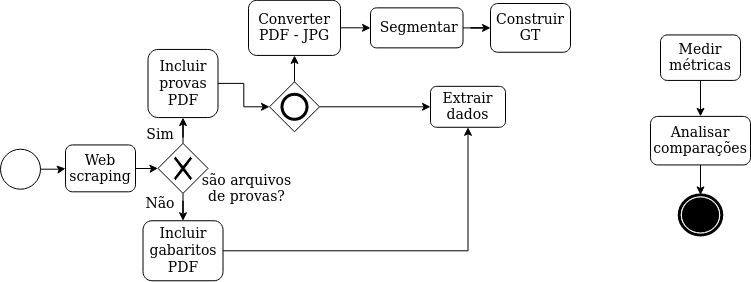

The diagram above was exported from draw.io. Its source (the exported page's mxGraphModel, read from the mxfile embedded in the PNG):
<mxGraphModel dx="1059" dy="476" grid="1" gridSize="10" guides="1" tooltips="1" connect="1" arrows="1" fold="1" page="1" pageScale="1" pageWidth="850" pageHeight="1100" background="#ffffff" math="0" shadow="0">
  <root>
    <mxCell id="0" />
    <mxCell id="1" parent="0" />
    <mxCell id="cXr0Qi3T3f3E2A_w6uCg-22" value="" style="edgeStyle=orthogonalEdgeStyle;rounded=0;orthogonalLoop=1;jettySize=auto;html=1;" parent="1" source="7a84cebc1def654-2" target="cXr0Qi3T3f3E2A_w6uCg-6" edge="1">
      <mxGeometry relative="1" as="geometry" />
    </mxCell>
    <mxCell id="7a84cebc1def654-2" value="&lt;font style=&quot;font-size: 14px&quot;&gt;Web scraping&lt;/font&gt;" style="shape=ext;rounded=1;html=1;whiteSpace=wrap;" parent="1" vertex="1">
      <mxGeometry x="425" y="271.45" width="70" height="46.87" as="geometry" />
    </mxCell>
    <mxCell id="Fgitr2a7-qHLeCe79rCa-1" value="&lt;font style=&quot;font-size: 14px&quot;&gt;&lt;font style=&quot;font-size: 14px&quot;&gt;Extrair dados&lt;/font&gt;&lt;br&gt;&lt;/font&gt;" style="html=1;whiteSpace=wrap;rounded=1;" parent="1" vertex="1">
      <mxGeometry x="790" y="212.82999999999998" width="75" height="40.96" as="geometry" />
    </mxCell>
    <mxCell id="Fgitr2a7-qHLeCe79rCa-3" value="&lt;font style=&quot;font-size: 14px&quot;&gt;Construir GT &lt;/font&gt;" style="html=1;whiteSpace=wrap;rounded=1;" parent="1" vertex="1">
      <mxGeometry x="850" y="129.99" width="80" height="48.75" as="geometry" />
    </mxCell>
    <mxCell id="3TuK4d7PIwfDfzk79evl-16" value="" style="edgeStyle=orthogonalEdgeStyle;rounded=0;orthogonalLoop=1;jettySize=auto;html=1;" edge="1" parent="1" source="Fgitr2a7-qHLeCe79rCa-4" target="Fgitr2a7-qHLeCe79rCa-3">
      <mxGeometry relative="1" as="geometry" />
    </mxCell>
    <mxCell id="Fgitr2a7-qHLeCe79rCa-4" value="&lt;div&gt;&lt;font style=&quot;font-size: 14px&quot;&gt;&amp;nbsp;Segmentar&lt;/font&gt;&lt;/div&gt;" style="shape=ext;rounded=1;html=1;whiteSpace=wrap;" parent="1" vertex="1">
      <mxGeometry x="730" y="134.37" width="92.5" height="40" as="geometry" />
    </mxCell>
    <mxCell id="3TuK4d7PIwfDfzk79evl-2" value="" style="edgeStyle=orthogonalEdgeStyle;rounded=0;orthogonalLoop=1;jettySize=auto;html=1;" edge="1" parent="1" source="bdHoq3Cz1sNRqR6PdJnZ-13" target="3TuK4d7PIwfDfzk79evl-1">
      <mxGeometry relative="1" as="geometry" />
    </mxCell>
    <mxCell id="bdHoq3Cz1sNRqR6PdJnZ-13" value="&lt;font style=&quot;font-size: 14px&quot;&gt;Medir métricas&lt;/font&gt;" style="html=1;whiteSpace=wrap;rounded=1;dropTarget=0;" parent="1" vertex="1">
      <mxGeometry x="1020" y="161.45" width="80" height="45.48" as="geometry" />
    </mxCell>
    <mxCell id="3TuK4d7PIwfDfzk79evl-10" value="" style="edgeStyle=orthogonalEdgeStyle;rounded=0;orthogonalLoop=1;jettySize=auto;html=1;" edge="1" parent="1" source="K05T42UemgDVTu5iZzgJ-1" target="Fgitr2a7-qHLeCe79rCa-4">
      <mxGeometry relative="1" as="geometry" />
    </mxCell>
    <mxCell id="K05T42UemgDVTu5iZzgJ-1" value="&lt;font style=&quot;font-size: 14px&quot;&gt;Converter PDF - JPG&lt;/font&gt;" style="html=1;whiteSpace=wrap;rounded=1;" parent="1" vertex="1">
      <mxGeometry x="608" y="126.81" width="92" height="55.12" as="geometry" />
    </mxCell>
    <mxCell id="cXr0Qi3T3f3E2A_w6uCg-1" value="" style="shape=mxgraph.bpmn.shape;html=1;verticalLabelPosition=bottom;labelBackgroundColor=#ffffff;verticalAlign=top;align=center;perimeter=ellipsePerimeter;outlineConnect=0;outline=end;symbol=terminate;" parent="1" vertex="1">
      <mxGeometry x="1038.75" y="321.45" width="42.5" height="40" as="geometry" />
    </mxCell>
    <mxCell id="3TuK4d7PIwfDfzk79evl-23" value="" style="edgeStyle=orthogonalEdgeStyle;rounded=0;orthogonalLoop=1;jettySize=auto;html=1;" edge="1" parent="1" source="cXr0Qi3T3f3E2A_w6uCg-2" target="3TuK4d7PIwfDfzk79evl-22">
      <mxGeometry relative="1" as="geometry" />
    </mxCell>
    <mxCell id="cXr0Qi3T3f3E2A_w6uCg-2" value="&lt;font style=&quot;font-size: 14px&quot;&gt;Incluir provas PDF&lt;br&gt;&lt;/font&gt;" style="shape=ext;rounded=1;html=1;whiteSpace=wrap;" parent="1" vertex="1">
      <mxGeometry x="507.5" y="175.94" width="70" height="68.13" as="geometry" />
    </mxCell>
    <mxCell id="cXr0Qi3T3f3E2A_w6uCg-16" value="" style="edgeStyle=orthogonalEdgeStyle;rounded=0;orthogonalLoop=1;jettySize=auto;html=1;entryX=0.5;entryY=1;entryDx=0;entryDy=0;" parent="1" source="cXr0Qi3T3f3E2A_w6uCg-3" target="Fgitr2a7-qHLeCe79rCa-1" edge="1">
      <mxGeometry relative="1" as="geometry">
        <mxPoint x="750" y="280" as="targetPoint" />
      </mxGeometry>
    </mxCell>
    <mxCell id="cXr0Qi3T3f3E2A_w6uCg-3" value="&lt;font style=&quot;font-size: 14px&quot;&gt;Incluir gabaritos PDF&lt;/font&gt;" style="shape=ext;rounded=1;html=1;whiteSpace=wrap;" parent="1" vertex="1">
      <mxGeometry x="502.5" y="347.26" width="80" height="60" as="geometry" />
    </mxCell>
    <mxCell id="cXr0Qi3T3f3E2A_w6uCg-9" value="" style="edgeStyle=orthogonalEdgeStyle;rounded=0;orthogonalLoop=1;jettySize=auto;html=1;" parent="1" source="cXr0Qi3T3f3E2A_w6uCg-6" target="cXr0Qi3T3f3E2A_w6uCg-2" edge="1">
      <mxGeometry relative="1" as="geometry" />
    </mxCell>
    <mxCell id="cXr0Qi3T3f3E2A_w6uCg-10" value="" style="edgeStyle=orthogonalEdgeStyle;rounded=0;orthogonalLoop=1;jettySize=auto;html=1;" parent="1" source="cXr0Qi3T3f3E2A_w6uCg-6" target="cXr0Qi3T3f3E2A_w6uCg-3" edge="1">
      <mxGeometry relative="1" as="geometry" />
    </mxCell>
    <mxCell id="cXr0Qi3T3f3E2A_w6uCg-6" value="" style="shape=mxgraph.bpmn.shape;html=1;verticalLabelPosition=bottom;labelBackgroundColor=#ffffff;verticalAlign=top;align=center;perimeter=rhombusPerimeter;background=gateway;outlineConnect=0;outline=none;symbol=exclusiveGw;" parent="1" vertex="1">
      <mxGeometry x="517.5" y="269.88" width="50" height="50" as="geometry" />
    </mxCell>
    <mxCell id="cXr0Qi3T3f3E2A_w6uCg-23" value="&lt;font style=&quot;font-size: 14px&quot;&gt;são arquivos de provas?&lt;/font&gt;" style="text;html=1;strokeColor=none;fillColor=none;align=center;verticalAlign=middle;whiteSpace=wrap;rounded=0;" parent="1" vertex="1">
      <mxGeometry x="550" y="310" width="112.5" height="10" as="geometry" />
    </mxCell>
    <mxCell id="cXr0Qi3T3f3E2A_w6uCg-25" value="&lt;font style=&quot;font-size: 14px&quot;&gt;Sim&lt;/font&gt;" style="text;html=1;strokeColor=none;fillColor=none;align=center;verticalAlign=middle;whiteSpace=wrap;rounded=0;" parent="1" vertex="1">
      <mxGeometry x="500" y="251.45" width="40" height="20" as="geometry" />
    </mxCell>
    <mxCell id="cXr0Qi3T3f3E2A_w6uCg-27" value="&lt;div&gt;&lt;font style=&quot;font-size: 14px&quot;&gt;Não&lt;/font&gt;&lt;/div&gt;" style="text;html=1;strokeColor=none;fillColor=none;align=center;verticalAlign=middle;whiteSpace=wrap;rounded=0;" parent="1" vertex="1">
      <mxGeometry x="500" y="320" width="40" height="20" as="geometry" />
    </mxCell>
    <mxCell id="cXr0Qi3T3f3E2A_w6uCg-42" value="" style="edgeStyle=orthogonalEdgeStyle;rounded=0;orthogonalLoop=1;jettySize=auto;html=1;" parent="1" source="cXr0Qi3T3f3E2A_w6uCg-38" target="7a84cebc1def654-2" edge="1">
      <mxGeometry relative="1" as="geometry" />
    </mxCell>
    <mxCell id="cXr0Qi3T3f3E2A_w6uCg-38" value="" style="ellipse;whiteSpace=wrap;html=1;aspect=fixed;" parent="1" vertex="1">
      <mxGeometry x="360" y="275.71" width="40" height="40" as="geometry" />
    </mxCell>
    <mxCell id="3TuK4d7PIwfDfzk79evl-3" value="" style="edgeStyle=orthogonalEdgeStyle;rounded=0;orthogonalLoop=1;jettySize=auto;html=1;" edge="1" parent="1" source="3TuK4d7PIwfDfzk79evl-1" target="cXr0Qi3T3f3E2A_w6uCg-1">
      <mxGeometry relative="1" as="geometry" />
    </mxCell>
    <mxCell id="3TuK4d7PIwfDfzk79evl-1" value="&lt;div&gt;&lt;font style=&quot;font-size: 14px&quot;&gt;Analisar comparações&lt;/font&gt;&lt;/div&gt;" style="html=1;whiteSpace=wrap;rounded=1;dropTarget=0;" vertex="1" parent="1">
      <mxGeometry x="1010" y="242.89999999999998" width="100" height="48.55" as="geometry" />
    </mxCell>
    <mxCell id="3TuK4d7PIwfDfzk79evl-24" value="" style="edgeStyle=orthogonalEdgeStyle;rounded=0;orthogonalLoop=1;jettySize=auto;html=1;" edge="1" parent="1" source="3TuK4d7PIwfDfzk79evl-22" target="K05T42UemgDVTu5iZzgJ-1">
      <mxGeometry relative="1" as="geometry" />
    </mxCell>
    <mxCell id="3TuK4d7PIwfDfzk79evl-27" value="" style="edgeStyle=orthogonalEdgeStyle;rounded=0;orthogonalLoop=1;jettySize=auto;html=1;" edge="1" parent="1" source="3TuK4d7PIwfDfzk79evl-22" target="Fgitr2a7-qHLeCe79rCa-1">
      <mxGeometry relative="1" as="geometry" />
    </mxCell>
    <mxCell id="3TuK4d7PIwfDfzk79evl-22" value="" style="shape=mxgraph.bpmn.shape;html=1;verticalLabelPosition=bottom;labelBackgroundColor=#ffffff;verticalAlign=top;align=center;perimeter=rhombusPerimeter;background=gateway;outlineConnect=0;outline=end;symbol=general;" vertex="1" parent="1">
      <mxGeometry x="629" y="208.30999999999997" width="50" height="50" as="geometry" />
    </mxCell>
  </root>
</mxGraphModel>